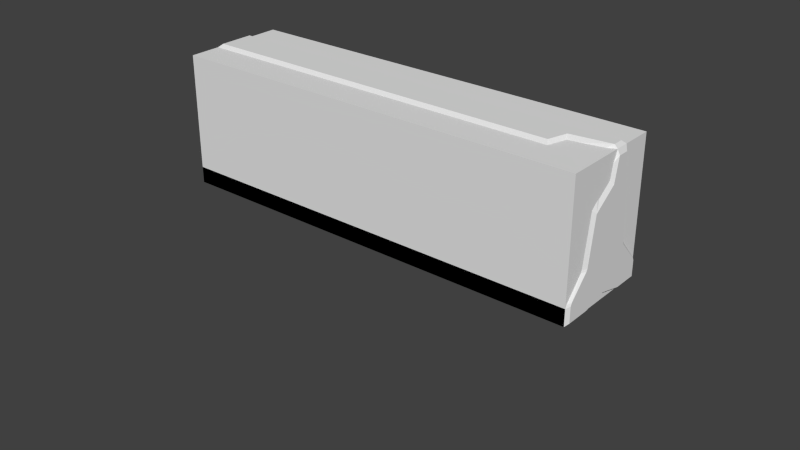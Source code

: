 # Source: Road_Barrier.blend  (saved by Blender 2.63.0; exported with 4.5.12 LTS)
import bpy
from mathutils import Matrix  # noqa: F401  (used for matrix-valued properties, if any)

bpy.ops.wm.read_factory_settings(use_empty=True)
scene = bpy.context.scene
scene.name = 'Scene'

# ---- collections
col_collection_1 = bpy.data.collections.new('Collection 1'); scene.collection.children.link(col_collection_1)

# ---- world
world_world = bpy.data.worlds.new('World'); scene.world = world_world
world_world.color = (0.05088, 0.05088, 0.05088)
world_world.use_sun_shadow = False
world_world.sun_shadow_jitter_overblur = 0.0
world_world.cycles.sampling_method = 'MANUAL'
world_world.cycles.sample_map_resolution = 256

# ---- meshes
me_cube_002 = bpy.data.meshes.new('Cube.002')
me_cube_002.from_pydata([(1.0, 1.0, -1.0), (1.0, -1.0, -1.0), (-1.0, -0.4, 1.0), (1.0, 0.4, 1.0), (1.0, 1.0, -0.75), (1.0, -1.0, -0.75), (1.0, -0.609, -0.3609), (1.0, 0.609, -0.3609), (-1.0, -0.609, -0.3609), (-1.012, -0.9279, -0.9641), (-1.012, 0.9279, -0.9641), (-1.012, -0.3517, 0.9234), (-1.012, 0.3517, 0.9234), (-1.012, 0.9279, -0.7282), (-1.012, -0.9279, -0.7282), (-1.012, 0.5354, -0.3609), (-1.012, -0.5354, -0.3609), (1.012, 0.9293, -0.9642), (1.012, -0.9293, -0.9642), (1.012, 0.3452, 0.9257), (1.012, -0.9293, -0.7288), (1.012, -0.5256, -0.356), (-0.9855, -0.3196, 1.046), (0.9855, 0.3382, 1.046), (1.0, -0.9751, -0.7019), (-1.0, -0.9751, -0.7019), (1.0, 0.9751, -0.7019), (-1.012, 0.901, -0.6827), (-1.012, -0.901, -0.6827), (1.012, -0.901, -0.6826), (1.012, 0.901, -0.6826), (1.0, -0.629, -0.3951), (-1.0, 0.629, -0.3951), (-1.0, -0.629, -0.3951), (1.0, 0.629, -0.3951), (-1.012, 0.556, -0.3938), (1.012, -0.547, -0.3892), (1.012, 0.547, -0.3892), (-1.0, 0.4, 1.0), (-1.0, 1.0, -1.0), (0.7845, -0.4, 1.0), (-1.0, -1.0, -1.0), (-1.0, 1.0, -0.75), (-1.0, -1.0, -0.75), (-1.0, 0.609, -0.3609), (-0.9855, 0.3382, 1.046), (0.7727, -0.3196, 1.046), (-1.0, 0.9751, -0.7019), (1.0, 0.1441, 1.0), (1.0, 0.01736, -0.9085), (-1.012, 0.04249, 0.9234), (-1.012, 0.01736, -0.8726), (1.0, -0.4565, 0.38), (1.0, 0.4565, 0.6318), (-1.0, -0.4565, 0.6318), (-1.0, 0.4565, 0.6318), (0.8114, -0.4565, 0.6318), (1.012, 0.9293, -0.7288), (1.012, 0.5256, -0.356), (-1.0, 0.04833, 1.0), (-1.012, -0.556, -0.3938), (1.012, -0.394, 0.327), (1.012, 0.394, 0.5789), (-1.012, 0.4014, 0.5759), (-1.012, -0.4014, 0.5759), (1.012, 0.1374, 0.9257), (1.012, 0.01736, -0.8727), (-0.9855, 0.04904, 1.046), (0.9855, 0.1448, 1.046), (-1.0, 0.01736, -0.9085), (0.7996, 0.04904, 1.046), (1.012, 0.04761, 0.5789), (-1.012, 0.04849, 0.5759), (0.9277, -0.1534, 0.743), (0.9005, -0.09107, 0.874), (0.8493, -0.3169, 0.8658), (0.9459, -0.3383, 0.5954), (0.9923, -0.2833, 0.554), (0.9822, -0.07804, 0.715), (0.9414, -0.02044, 0.952), (0.857, -0.01853, 0.9999), (1.0, 0.5087, -1.0), (1.012, 0.4733, -0.9642), (-1.0, 0.5087, -1.0), (-1.012, 0.4726, -0.9641), (1.012, -0.456, -0.9642), (1.0, -0.4913, -1.0), (-1.0, -0.4913, -1.0), (-1.012, -0.4553, -0.9641)], [], [(42, 4, 0, 39), (24, 5, 20, 29), (83, 39, 0, 81), (46, 22, 2, 40), (47, 26, 4, 42), (28, 14, 43, 25), (55, 53, 7, 44), (44, 7, 34, 32), (67, 45, 38, 59), (54, 2, 11, 64), (60, 28, 25, 33), (71, 61, 21, 58), (53, 3, 19, 62), (81, 0, 17, 82), (5, 1, 18, 20), (74, 79, 80, 75), (45, 23, 3, 38), (31, 24, 29, 36), (37, 30, 26, 34), (52, 56, 8, 6), (14, 13, 51), (6, 31, 36, 21), (28, 27, 13, 14), (32, 47, 27, 35), (6, 8, 33, 31), (60, 35, 27, 28), (5, 43, 41, 1), (74, 75, 73), (68, 23, 45, 70), (22, 67, 59, 2), (19, 3, 48, 65), (8, 54, 64, 16), (86, 49, 66, 85), (68, 70, 80, 79), (2, 59, 50, 11), (40, 2, 54, 56), (50, 12, 63, 72), (15, 63, 55, 44), (70, 45, 67), (46, 70, 67, 22), (16, 15, 35, 60), (64, 72, 16), (13, 10, 84, 51), (16, 60, 33, 8), (23, 68, 48, 3), (21, 61, 52, 6), (56, 54, 8), (47, 42, 13, 27), (38, 3, 53, 55), (87, 69, 49, 86), (72, 63, 15, 16), (14, 51, 88, 9), (11, 50, 72, 64), (19, 65, 71, 62), (46, 40, 75), (78, 73, 77), (78, 71, 65), (75, 40, 56), (73, 75, 76), (78, 77, 61, 71), (56, 52, 76, 75), (77, 76, 52, 61), (79, 73, 48, 68), (73, 78, 65, 48), (77, 73, 76), (79, 74, 73), (70, 46, 75, 80), (57, 66, 82, 17), (30, 57, 4, 26), (62, 71, 58), (37, 36, 29, 30), (57, 17, 0, 4), (30, 29, 20, 57), (7, 53, 62, 58), (31, 33, 25, 24), (58, 37, 34, 7), (58, 21, 36, 37), (63, 12, 38, 55), (32, 34, 26, 47), (59, 38, 12, 50), (87, 41, 9, 88), (44, 32, 35, 15), (24, 25, 43, 5), (42, 39, 10, 13), (14, 9, 41, 43), (83, 69, 51, 84), (69, 83, 81, 49), (49, 81, 82, 66), (39, 83, 84, 10), (69, 87, 88, 51), (1, 86, 85, 18), (41, 87, 86, 1), (57, 20, 66), (20, 18, 85, 66)])
_uv = me_cube_002.uv_layers.new(name='UVMap')
_uv.uv.foreach_set('vector', [0.01351, 0.5933, 0.9081, 0.5933, 0.9081, 0.6282, 0.01351, 0.6282, 0.9047, 0.6704, 0.9047, 0.6636, 0.9138, 0.6638, 0.9138, 0.6703, 0.003703, 0.2306, 0.003703, 0.1961, 0.5683, 0.1961, 0.5683, 0.2306, 0.8135, 0.9168, 0.01658, 0.9168, 0.01003, 0.9128, 0.8151, 0.9103, 0.01351, 0.5866, 0.9081, 0.5866, 0.9081, 0.5933, 0.01351, 0.5933, 0.00416, 0.6702, 0.00416, 0.6638, 0.01003, 0.6636, 0.01003, 0.6704, 0.01351, 0.4005, 0.9081, 0.4005, 0.9081, 0.539, 0.01351, 0.539, 0.01351, 0.539, 0.9081, 0.539, 0.9081, 0.5438, 0.01351, 0.5438, 0.8674, 0.3233, 0.8315, 0.3235, 0.8238, 0.3164, 0.8675, 0.3161, 0.01003, 0.8584, 0.01003, 0.9128, 0.00416, 0.9128, 0.00416, 0.8583, 0.00416, 0.7138, 0.00416, 0.6702, 0.01003, 0.6704, 0.01003, 0.7136, 0.6333, 0.2674, 0.5778, 0.2278, 0.5612, 0.1204, 0.6935, 0.1204, 0.9081, 0.4005, 0.9081, 0.3491, 0.9141, 0.3491, 0.9141, 0.4005, 0.6913, 0.01917, 0.7531, 0.01917, 0.7442, 0.0248, 0.6869, 0.0248, 0.9047, 0.6636, 0.9047, 0.6283, 0.9138, 0.6283, 0.9138, 0.6638, 0.9003, 0.9197, 0.9246, 0.9378, 0.871, 0.9544, 0.8577, 0.911, 0.01351, 0.3427, 0.9081, 0.3427, 0.9081, 0.3491, 0.01351, 0.3491, 0.9047, 0.7136, 0.9047, 0.6704, 0.9138, 0.6703, 0.9138, 0.7137, 0.9141, 0.5437, 0.9141, 0.5868, 0.9081, 0.5866, 0.9081, 0.5438, 0.9047, 0.8229, 0.8273, 0.8584, 0.01003, 0.7184, 0.9047, 0.7184, 0.9871, 0.04736, 0.7568, 0.04865, 0.8697, 0.02562, 0.9047, 0.7184, 0.9047, 0.7136, 0.9138, 0.7137, 0.9138, 0.7183, 0.9838, 0.05443, 0.7602, 0.05568, 0.7568, 0.04865, 0.9871, 0.04736, 0.01351, 0.5438, 0.01351, 0.5866, 0.004423, 0.5867, 0.004423, 0.5439, 0.9047, 0.7184, 0.01003, 0.7184, 0.01003, 0.7136, 0.9047, 0.7136, 0.9413, 0.09949, 0.8033, 0.1003, 0.7602, 0.05568, 0.9838, 0.05443, 0.9047, 0.6636, 0.01003, 0.6636, 0.01007, 0.6283, 0.9047, 0.6283, 0.9003, 0.9197, 0.8577, 0.911, 0.9147, 0.8966, 0.9142, 0.9702, 0.9142, 0.9925, 0.00416, 0.9925, 0.8259, 0.9592, 0.9132, 0.323, 0.8674, 0.3233, 0.8675, 0.3161, 0.9231, 0.3158, 0.6708, 0.3219, 0.6777, 0.3336, 0.6455, 0.3336, 0.6446, 0.3219, 0.01003, 0.7184, 0.01003, 0.8584, 0.00416, 0.8583, 0.00416, 0.7184, 0.5656, 0.01917, 0.6295, 0.03356, 0.6295, 0.03919, 0.57, 0.0248, 0.9139, 0.97, 0.826, 0.9592, 0.871, 0.9544, 0.9246, 0.9378, 0.9231, 0.3158, 0.8675, 0.3161, 0.8681, 0.3042, 0.917, 0.304, 0.8151, 0.9103, 0.01003, 0.9128, 0.01003, 0.8584, 0.8273, 0.8584, 0.8681, 0.3042, 0.8298, 0.3045, 0.8233, 0.2506, 0.8671, 0.2503, 0.004423, 0.539, 0.00416, 0.4005, 0.01351, 0.4005, 0.01351, 0.539, 0.8259, 0.9592, 0.00416, 0.9925, 0.00416, 0.9592, 0.8135, 0.9167, 0.8259, 0.9592, 0.00416, 0.9592, 0.00416, 0.9167, 0.9387, 0.1046, 0.8059, 0.1053, 0.8033, 0.1003, 0.9413, 0.09949, 0.9229, 0.25, 0.8671, 0.2503, 0.9387, 0.1046, 0.7568, 0.04865, 0.7566, 0.01205, 0.8131, 0.01173, 0.8697, 0.02562, 0.00416, 0.7184, 0.00416, 0.7138, 0.01003, 0.7136, 0.01003, 0.7184, 0.6699, 0.3408, 0.6456, 0.3408, 0.6455, 0.3336, 0.6777, 0.3336, 0.9138, 0.7183, 0.9138, 0.8229, 0.9047, 0.8229, 0.9047, 0.7184, 0.8273, 0.8584, 0.01003, 0.8584, 0.01003, 0.7184, 0.01351, 0.5866, 0.01351, 0.5933, 0.004423, 0.5934, 0.004423, 0.5867, 0.01351, 0.3491, 0.9081, 0.3491, 0.9081, 0.4005, 0.01351, 0.4005, 0.003703, 0.3009, 0.003703, 0.2652, 0.5683, 0.2652, 0.5683, 0.3009, 0.8671, 0.2503, 0.8233, 0.2506, 0.8059, 0.1053, 0.9387, 0.1046, 0.9871, 0.04736, 0.8697, 0.02562, 0.9283, 0.01109, 0.9869, 0.01076, 0.917, 0.304, 0.8681, 0.3042, 0.8671, 0.2503, 0.9229, 0.25, 0.6708, 0.3219, 0.6446, 0.3219, 0.6333, 0.2674, 0.6769, 0.2674, 0.8134, 0.9167, 0.8152, 0.9106, 0.8577, 0.911, 0.9525, 0.9075, 0.9147, 0.8966, 0.9218, 0.8714, 0.9525, 0.9075, 0.9931, 0.8701, 0.9647, 0.9529, 0.8577, 0.911, 0.8152, 0.9106, 0.8275, 0.8582, 0.9147, 0.8966, 0.8577, 0.911, 0.9018, 0.88, 0.9525, 0.9075, 0.9218, 0.8714, 0.9138, 0.823, 0.9931, 0.8701, 0.8275, 0.8582, 0.9049, 0.823, 0.9018, 0.88, 0.8577, 0.911, 0.9218, 0.8714, 0.9018, 0.88, 0.9049, 0.823, 0.9138, 0.823, 0.9246, 0.9378, 0.9147, 0.8966, 0.9536, 0.9632, 0.9139, 0.97, 0.9147, 0.8966, 0.9525, 0.9075, 0.9647, 0.9529, 0.9536, 0.9632, 0.9218, 0.8714, 0.9147, 0.8966, 0.9018, 0.88, 0.9246, 0.9378, 0.9003, 0.9197, 0.9147, 0.8966, 0.826, 0.9592, 0.8134, 0.9167, 0.8577, 0.911, 0.871, 0.9544, 0.7442, 0.06182, 0.6295, 0.03919, 0.6869, 0.0248, 0.7442, 0.0248, 0.9141, 0.5868, 0.9141, 0.5933, 0.9081, 0.5933, 0.9081, 0.5866, 0.6769, 0.2674, 0.6333, 0.2674, 0.6935, 0.1204, 0.6962, 0.1152, 0.5585, 0.1152, 0.514, 0.06907, 0.7407, 0.06907, 0.9141, 0.5933, 0.9141, 0.6282, 0.9081, 0.6282, 0.9081, 0.5933, 0.7407, 0.06907, 0.514, 0.06907, 0.5105, 0.06182, 0.7442, 0.06182, 0.9081, 0.539, 0.9081, 0.4005, 0.9141, 0.4005, 0.9141, 0.539, 0.9047, 0.7136, 0.01003, 0.7136, 0.01003, 0.6704, 0.9047, 0.6704, 0.9141, 0.539, 0.9141, 0.5437, 0.9081, 0.5438, 0.9081, 0.539, 0.6935, 0.1204, 0.5612, 0.1204, 0.5585, 0.1152, 0.6962, 0.1152, 0.00416, 0.4005, 0.004423, 0.3492, 0.01351, 0.3491, 0.01351, 0.4005, 0.01351, 0.5438, 0.9081, 0.5438, 0.9081, 0.5866, 0.01351, 0.5866, 0.8675, 0.3161, 0.8238, 0.3164, 0.8298, 0.3045, 0.8681, 0.3042, 0.9327, 0.005495, 0.9958, 0.005143, 0.9869, 0.01076, 0.9283, 0.01109, 0.01351, 0.539, 0.01351, 0.5438, 0.004423, 0.5439, 0.004423, 0.539, 0.9047, 0.6704, 0.01003, 0.6704, 0.01003, 0.6636, 0.9047, 0.6636, 0.01351, 0.5933, 0.01351, 0.6282, 0.004423, 0.6281, 0.004423, 0.5934, 0.00416, 0.6638, 0.00416, 0.6283, 0.01007, 0.6283, 0.01003, 0.6636, 0.8086, 0.006186, 0.8697, 0.02005, 0.8697, 0.02562, 0.8131, 0.01173, 0.003703, 0.2652, 0.003703, 0.2306, 0.5683, 0.2306, 0.5683, 0.2652, 0.6295, 0.03356, 0.6913, 0.01917, 0.6869, 0.0248, 0.6295, 0.03919, 0.7476, 0.006525, 0.8086, 0.006186, 0.8131, 0.01173, 0.7566, 0.01205, 0.8697, 0.02005, 0.9327, 0.005495, 0.9283, 0.01109, 0.8697, 0.02562, 0.5016, 0.01917, 0.5656, 0.01917, 0.57, 0.0248, 0.5105, 0.0248, 0.003703, 0.3367, 0.003703, 0.3009, 0.5683, 0.3009, 0.5683, 0.3367, 0.7442, 0.06182, 0.5105, 0.06182, 0.6295, 0.03919, 0.5105, 0.06182, 0.5105, 0.0248, 0.57, 0.0248, 0.6295, 0.03919])
me_cube_002.use_remesh_preserve_volume = False
me_cube_002.use_remesh_preserve_attributes = False
me_cube_002.use_mirror_vertex_groups = False
me_cube_002.update()
me_cube_001 = bpy.data.meshes.new('Cube.001')
me_cube_001.from_pydata([(-1.0, -1.0, -1.0), (-1.0, 1.0, -1.0), (1.0, 1.0, -1.0), (1.0, -1.0, -1.0), (-1.0, -1.0, 1.0), (-1.0, 1.0, 1.0), (1.0, 1.0, 1.0), (1.0, -1.0, 1.0)], [], [(4, 5, 1, 0), (5, 6, 2, 1), (6, 7, 3, 2), (7, 4, 0, 3), (0, 1, 2, 3), (7, 6, 5, 4)])
me_cube_001.use_remesh_preserve_volume = False
me_cube_001.use_remesh_preserve_attributes = False
me_cube_001.use_mirror_vertex_groups = False
me_cube_001.update()

# ---- objects
ob_concrete_barrier = bpy.data.objects.new('Concrete Barrier', me_cube_002)
ob_reference = bpy.data.objects.new('Reference', me_cube_001)

# ---- transforms, parenting, visibility, modifiers, constraints
ob_concrete_barrier.location = (0.0, 0.0, 0.4)
ob_concrete_barrier.scale = (1.28, 0.32, 0.4)
ob_concrete_barrier.lineart.crease_threshold = 0.0
ob_reference.location = (0.0, 0.0, 0.4)
ob_reference.scale = (1.28, 0.32, 0.4)
ob_reference.hide_viewport = True
ob_reference.display_type = 'BOUNDS'
ob_reference.lineart.crease_threshold = 0.0

# ---- collection membership
col_collection_1.objects.link(ob_concrete_barrier)
col_collection_1.objects.link(ob_reference)

# ---- scene / render settings (as saved in the file)
scene.frame_start = 1; scene.frame_end = 250; scene.frame_set(0)
scene.render.engine = 'BLENDER_EEVEE_NEXT'
scene.render.image_settings.color_mode = 'RGB'
scene.render.image_settings.compression = 90
scene.render.resolution_percentage = 50
scene.render.dither_intensity = 0.0
scene.render.bake_margin = 4
scene.render.bake_bias = 0.0
scene.cycles.use_denoising = False
scene.cycles.samples = 10
scene.cycles.sampling_pattern = 'TABULATED_SOBOL'
scene.cycles.light_sampling_threshold = 0.0
scene.cycles.use_adaptive_sampling = False
scene.cycles.use_light_tree = False
scene.cycles.blur_glossy = 0.0
scene.cycles.volume_bounces = 1
scene.cycles.pixel_filter_type = 'GAUSSIAN'
scene.cycles.sample_clamp_indirect = 0.0
scene.view_settings.view_transform = 'Standard'
bpy.context.view_layer.update()

# ---- added for rendering (the .blend has no active camera and no usable light): camera, sun
cam_auto = bpy.data.cameras.new('AutoCamera')
cam_auto.lens = 50.0
cam_auto.sensor_width = 36.0
cam_auto.clip_end = 1000.0
ob_auto_camera = bpy.data.objects.new('AutoCamera', cam_auto)
scene.collection.objects.link(ob_auto_camera)
ob_auto_camera.location = (3.54907, -4.2586, 2.83907)
ob_auto_camera.rotation_euler = (1.09748, -7.21219e-08, 0.694738)
scene.camera = ob_auto_camera
light_auto_sun = bpy.data.lights.new('AutoSun', 'SUN')
light_auto_sun.energy = 3.0
light_auto_sun.angle = 0.0523599
ob_auto_sun = bpy.data.objects.new('AutoSun', light_auto_sun)
scene.collection.objects.link(ob_auto_sun)
ob_auto_sun.rotation_euler = (0.872665, 0.174533, 0.523599)
bpy.context.view_layer.update()
